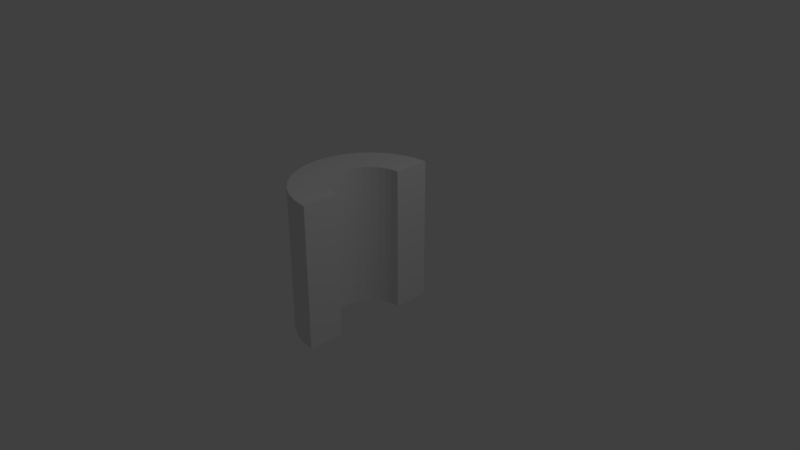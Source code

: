 # Source: letsgidit.blend  (saved by Blender 2.79.0; exported with 4.5.12 LTS)
import bpy
from mathutils import Matrix  # noqa: F401  (used for matrix-valued properties, if any)

bpy.ops.wm.read_factory_settings(use_empty=True)
scene = bpy.context.scene
scene.name = 'Scene'

# ---- collections
col_collection_1 = bpy.data.collections.new('Collection 1'); scene.collection.children.link(col_collection_1)

# ---- world
world_world = bpy.data.worlds.new('World'); scene.world = world_world
world_world.color = (0.05088, 0.05088, 0.05088)
world_world.use_sun_shadow = False
world_world.sun_shadow_jitter_overblur = 0.0
world_world.cycles.sampling_method = 'MANUAL'

# ---- cameras
cam_camera = bpy.data.cameras.new('Camera')
cam_camera.clip_end = 100.0
cam_camera.lens = 35.0
cam_camera.sensor_width = 32.0
cam_camera.sensor_height = 18.0
cam_camera.ortho_scale = 7.314
cam_camera.dof.focus_distance = 0.0
cam_camera.dof.aperture_fstop = 128.0

# ---- lights
light_lamp = bpy.data.lights.new('Lamp', 'POINT')
light_lamp.transmission_factor = 0.0
light_lamp.cutoff_distance = 30.0
light_lamp.energy = 100.0
light_lamp.shadow_buffer_clip_start = 1.001
light_lamp.shadow_soft_size = 0.1
light_lamp.shadow_maximum_resolution = 0.006
light_lamp.use_absolute_resolution = True

# ---- meshes
me_cylinder = bpy.data.meshes.new('Cylinder')
me_cylinder.from_pydata([(0.0, 1.0, -1.0), (0.0, 1.0, 1.0), (-3.258e-07, -1.0, -1.0), (-3.258e-07, -1.0, 1.0), (-0.1951, -0.9808, -1.0), (-0.1951, -0.9808, 1.0), (-0.3827, -0.9239, -1.0), (-0.3827, -0.9239, 1.0), (-0.5556, -0.8315, -1.0), (-0.5556, -0.8315, 1.0), (-0.7071, -0.7071, -1.0), (-0.7071, -0.7071, 1.0), (-0.8315, -0.5556, -1.0), (-0.8315, -0.5556, 1.0), (-0.9239, -0.3827, -1.0), (-0.9239, -0.3827, 1.0), (-0.9808, -0.1951, -1.0), (-0.9808, -0.1951, 1.0), (-1.0, 9.656e-07, -1.0), (-1.0, 9.656e-07, 1.0), (-0.9808, 0.1951, -1.0), (-0.9808, 0.1951, 1.0), (-0.9239, 0.3827, -1.0), (-0.9239, 0.3827, 1.0), (-0.8315, 0.5556, -1.0), (-0.8315, 0.5556, 1.0), (-0.7071, 0.7071, -1.0), (-0.7071, 0.7071, 1.0), (-0.5556, 0.8315, -1.0), (-0.5556, 0.8315, 1.0), (-0.3827, 0.9239, -1.0), (-0.3827, 0.9239, 1.0), (-0.1951, 0.9808, -1.0), (-0.1951, 0.9808, 1.0), (0.0, 0.5, 1.0), (0.0, 0.5, -1.0), (-0.09754, 0.4904, 1.0), (-0.09754, 0.4904, -1.0), (-0.1913, 0.4619, 1.0), (-0.1913, 0.4619, -1.0), (-0.4619, -0.1913, 1.0), (-0.4619, -0.1913, -1.0), (-0.4157, -0.2778, 1.0), (-0.4157, -0.2778, -1.0), (-0.4904, -0.09754, 1.0), (-0.4904, -0.09754, -1.0), (-0.3536, -0.3536, 1.0), (-0.3536, -0.3536, -1.0), (-0.09755, -0.4904, 1.0), (-0.09755, -0.4904, -1.0), (-1.629e-07, -0.5, 1.0), (-1.629e-07, -0.5, -1.0), (-0.1913, -0.4619, 1.0), (-0.1913, -0.4619, -1.0), (-0.3536, 0.3536, 1.0), (-0.3536, 0.3536, -1.0), (-0.2778, 0.4157, 1.0), (-0.2778, 0.4157, -1.0), (-0.4157, 0.2778, 1.0), (-0.4157, 0.2778, -1.0), (-0.5, 4.828e-07, 1.0), (-0.5, 4.828e-07, -1.0), (-0.2778, -0.4157, 1.0), (-0.2778, -0.4157, -1.0), (-0.4904, 0.09755, 1.0), (-0.4904, 0.09755, -1.0), (-0.4619, 0.1913, 1.0), (-0.4619, 0.1913, -1.0), (0.002606, -0.4997, -1.0), (0.002606, -0.9997, 1.0), (0.002606, -0.9997, -1.0), (0.002606, 0.4997, 1.0), (0.002606, 0.4997, -1.0), (0.002606, 0.9997, 1.0), (0.002606, -0.4997, 1.0), (0.002606, 0.9997, -1.0)], [], [(0, 1, 73, 75), (2, 3, 5, 4), (4, 5, 7, 6), (6, 7, 9, 8), (8, 9, 11, 10), (10, 11, 13, 12), (12, 13, 15, 14), (14, 15, 17, 16), (16, 17, 19, 18), (18, 19, 21, 20), (20, 21, 23, 22), (22, 23, 25, 24), (24, 25, 27, 26), (26, 27, 29, 28), (28, 29, 31, 30), (30, 31, 33, 32), (32, 33, 1, 0), (0, 75, 72, 35, 37, 39, 57, 55, 59, 67, 65, 61, 18, 20, 22, 24, 26, 28, 30, 32), (65, 64, 60, 61), (35, 34, 36, 37), (49, 48, 50, 51), (59, 58, 66, 67), (51, 50, 74, 68), (37, 36, 38, 39), (63, 62, 52, 53), (57, 56, 54, 55), (67, 66, 64, 65), (47, 46, 62, 63), (41, 40, 42, 43), (61, 60, 44, 45), (53, 52, 48, 49), (39, 38, 56, 57), (45, 44, 40, 41), (55, 54, 58, 59), (18, 61, 45, 41, 43, 47, 63, 53, 49, 51, 68, 70, 2, 4, 6, 8, 10, 12, 14, 16), (43, 42, 46, 47), (69, 74, 50, 48, 52, 62, 46, 42, 40, 44, 60, 19, 17, 15, 13, 11, 9, 7, 5, 3), (72, 71, 34, 35), (70, 69, 3, 2), (71, 73, 1, 33, 31, 29, 27, 25, 23, 21, 19, 60, 64, 66, 58, 54, 56, 38, 36, 34), (69, 70, 68, 74), (72, 75, 73, 71)])
me_cylinder.use_remesh_preserve_volume = False
me_cylinder.use_remesh_preserve_attributes = False
me_cylinder.use_mirror_vertex_groups = False
me_cylinder.update()

# ---- objects
ob_cylinder = bpy.data.objects.new('Cylinder', me_cylinder)
ob_lamp = bpy.data.objects.new('Lamp', light_lamp)
ob_camera = bpy.data.objects.new('Camera', cam_camera)

# ---- transforms, parenting, visibility, modifiers, constraints
ob_cylinder.location = (0.0, 0.0, 0.0)
ob_cylinder.lineart.crease_threshold = 0.0
ob_lamp.location = (4.076, 1.005, 5.904)
ob_lamp.rotation_euler = (0.6503, 0.05522, 1.866)
ob_lamp.lock_rotations_4d = False
ob_lamp.empty_display_type = 'ARROWS'
ob_lamp.color = (0.0, 0.0, 0.0, 0.0)
ob_lamp.lineart.crease_threshold = 0.0
ob_camera.location = (7.481, -6.508, 5.344)
ob_camera.rotation_euler = (1.109, 0.0, 0.8149)
ob_camera.lock_rotations_4d = False
ob_camera.empty_display_type = 'ARROWS'
ob_camera.color = (0.0, 0.0, 0.0, 0.0)
ob_camera.display_type = 'WIRE'
ob_camera.lineart.crease_threshold = 0.0

# ---- collection membership
col_collection_1.objects.link(ob_cylinder)
col_collection_1.objects.link(ob_lamp)
col_collection_1.objects.link(ob_camera)

# ---- scene / render settings (as saved in the file)
scene.camera = ob_camera
scene.frame_start = 1; scene.frame_end = 250; scene.frame_set(1)
scene.render.engine = 'BLENDER_EEVEE_NEXT'
scene.render.resolution_percentage = 50
scene.render.dither_intensity = 0.0
scene.cycles.use_denoising = False
scene.cycles.samples = 128
scene.cycles.sampling_pattern = 'TABULATED_SOBOL'
scene.cycles.use_adaptive_sampling = False
scene.cycles.use_light_tree = False
scene.cycles.blur_glossy = 0.0
scene.cycles.sample_clamp_indirect = 0.0
scene.view_settings.view_transform = 'Standard'
bpy.context.view_layer.update()
